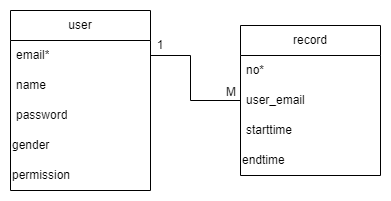

The diagram above was exported from draw.io. Its source (the exported page's mxGraphModel, read from the mxfile embedded in the PNG):
<mxGraphModel dx="522" dy="573" grid="1" gridSize="10" guides="1" tooltips="1" connect="1" arrows="1" fold="1" page="1" pageScale="1" pageWidth="827" pageHeight="1169" math="0" shadow="0">
  <root>
    <mxCell id="0" />
    <mxCell id="1" parent="0" />
    <mxCell id="zKMupFhMlw1ptfmpJcYD-16" value="user" style="swimlane;fontStyle=0;childLayout=stackLayout;horizontal=1;startSize=30;horizontalStack=0;resizeParent=1;resizeParentMax=0;resizeLast=0;collapsible=1;marginBottom=0;whiteSpace=wrap;html=1;" vertex="1" parent="1">
      <mxGeometry x="230" y="140" width="140" height="180" as="geometry" />
    </mxCell>
    <mxCell id="zKMupFhMlw1ptfmpJcYD-17" value="email*" style="text;strokeColor=none;fillColor=none;align=left;verticalAlign=middle;spacingLeft=4;spacingRight=4;overflow=hidden;points=[[0,0.5],[1,0.5]];portConstraint=eastwest;rotatable=0;whiteSpace=wrap;html=1;" vertex="1" parent="zKMupFhMlw1ptfmpJcYD-16">
      <mxGeometry y="30" width="140" height="30" as="geometry" />
    </mxCell>
    <mxCell id="zKMupFhMlw1ptfmpJcYD-18" value="name" style="text;strokeColor=none;fillColor=none;align=left;verticalAlign=middle;spacingLeft=4;spacingRight=4;overflow=hidden;points=[[0,0.5],[1,0.5]];portConstraint=eastwest;rotatable=0;whiteSpace=wrap;html=1;" vertex="1" parent="zKMupFhMlw1ptfmpJcYD-16">
      <mxGeometry y="60" width="140" height="30" as="geometry" />
    </mxCell>
    <mxCell id="zKMupFhMlw1ptfmpJcYD-19" value="password" style="text;strokeColor=none;fillColor=none;align=left;verticalAlign=middle;spacingLeft=4;spacingRight=4;overflow=hidden;points=[[0,0.5],[1,0.5]];portConstraint=eastwest;rotatable=0;whiteSpace=wrap;html=1;" vertex="1" parent="zKMupFhMlw1ptfmpJcYD-16">
      <mxGeometry y="90" width="140" height="30" as="geometry" />
    </mxCell>
    <mxCell id="zKMupFhMlw1ptfmpJcYD-20" value="gender" style="text;html=1;align=left;verticalAlign=middle;whiteSpace=wrap;rounded=0;" vertex="1" parent="zKMupFhMlw1ptfmpJcYD-16">
      <mxGeometry y="120" width="140" height="30" as="geometry" />
    </mxCell>
    <mxCell id="zKMupFhMlw1ptfmpJcYD-21" value="permission" style="text;html=1;align=left;verticalAlign=middle;whiteSpace=wrap;rounded=0;" vertex="1" parent="zKMupFhMlw1ptfmpJcYD-16">
      <mxGeometry y="150" width="140" height="30" as="geometry" />
    </mxCell>
    <mxCell id="zKMupFhMlw1ptfmpJcYD-23" value="record" style="swimlane;fontStyle=0;childLayout=stackLayout;horizontal=1;startSize=30;horizontalStack=0;resizeParent=1;resizeParentMax=0;resizeLast=0;collapsible=1;marginBottom=0;whiteSpace=wrap;html=1;" vertex="1" parent="1">
      <mxGeometry x="460" y="155" width="140" height="150" as="geometry" />
    </mxCell>
    <mxCell id="zKMupFhMlw1ptfmpJcYD-24" value="no*" style="text;strokeColor=none;fillColor=none;align=left;verticalAlign=middle;spacingLeft=4;spacingRight=4;overflow=hidden;points=[[0,0.5],[1,0.5]];portConstraint=eastwest;rotatable=0;whiteSpace=wrap;html=1;" vertex="1" parent="zKMupFhMlw1ptfmpJcYD-23">
      <mxGeometry y="30" width="140" height="30" as="geometry" />
    </mxCell>
    <mxCell id="zKMupFhMlw1ptfmpJcYD-25" value="user_email" style="text;strokeColor=none;fillColor=none;align=left;verticalAlign=middle;spacingLeft=4;spacingRight=4;overflow=hidden;points=[[0,0.5],[1,0.5]];portConstraint=eastwest;rotatable=0;whiteSpace=wrap;html=1;" vertex="1" parent="zKMupFhMlw1ptfmpJcYD-23">
      <mxGeometry y="60" width="140" height="30" as="geometry" />
    </mxCell>
    <mxCell id="zKMupFhMlw1ptfmpJcYD-26" value="starttime" style="text;strokeColor=none;fillColor=none;align=left;verticalAlign=middle;spacingLeft=4;spacingRight=4;overflow=hidden;points=[[0,0.5],[1,0.5]];portConstraint=eastwest;rotatable=0;whiteSpace=wrap;html=1;" vertex="1" parent="zKMupFhMlw1ptfmpJcYD-23">
      <mxGeometry y="90" width="140" height="30" as="geometry" />
    </mxCell>
    <mxCell id="zKMupFhMlw1ptfmpJcYD-27" value="endtime" style="text;html=1;align=left;verticalAlign=middle;whiteSpace=wrap;rounded=0;" vertex="1" parent="zKMupFhMlw1ptfmpJcYD-23">
      <mxGeometry y="120" width="140" height="30" as="geometry" />
    </mxCell>
    <mxCell id="zKMupFhMlw1ptfmpJcYD-29" value="" style="endArrow=none;html=1;rounded=0;entryX=0;entryY=0.5;entryDx=0;entryDy=0;exitX=1;exitY=0.5;exitDx=0;exitDy=0;" edge="1" parent="1" source="zKMupFhMlw1ptfmpJcYD-17" target="zKMupFhMlw1ptfmpJcYD-25">
      <mxGeometry width="50" height="50" relative="1" as="geometry">
        <mxPoint x="340" y="330" as="sourcePoint" />
        <mxPoint x="390" y="280" as="targetPoint" />
        <Array as="points">
          <mxPoint x="410" y="185" />
          <mxPoint x="410" y="230" />
        </Array>
      </mxGeometry>
    </mxCell>
    <mxCell id="zKMupFhMlw1ptfmpJcYD-30" value="M" style="text;html=1;align=center;verticalAlign=middle;whiteSpace=wrap;rounded=0;" vertex="1" parent="1">
      <mxGeometry x="421" y="207" width="60" height="30" as="geometry" />
    </mxCell>
    <mxCell id="zKMupFhMlw1ptfmpJcYD-32" value="1" style="text;html=1;align=center;verticalAlign=middle;whiteSpace=wrap;rounded=0;" vertex="1" parent="1">
      <mxGeometry x="350" y="160" width="60" height="30" as="geometry" />
    </mxCell>
  </root>
</mxGraphModel>